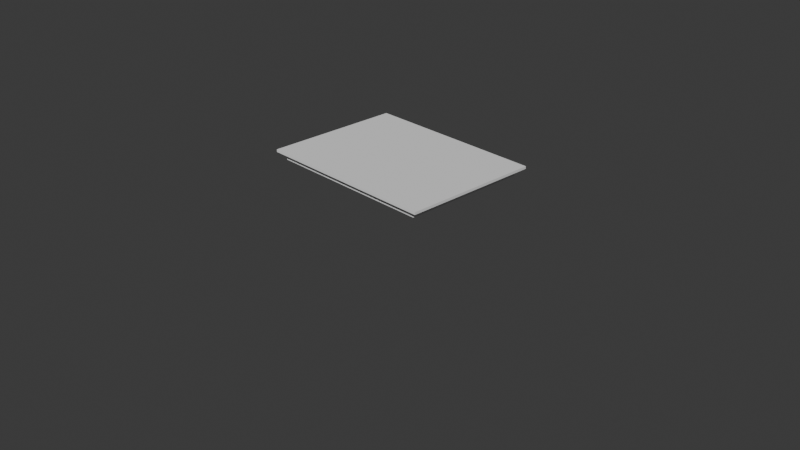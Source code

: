 # Source: table.blend  (saved by Blender 4.5.90; exported with 4.5.12 LTS)
import bpy
from mathutils import Matrix  # noqa: F401  (used for matrix-valued properties, if any)

bpy.ops.wm.read_factory_settings(use_empty=True)
scene = bpy.context.scene
scene.name = 'Scene'

# ---- collections
col_collection = bpy.data.collections.new('Collection'); scene.collection.children.link(col_collection)

# ---- world
world_world = bpy.data.worlds.new('World'); scene.world = world_world
world_world.use_nodes = True; world_world.node_tree.nodes.clear()
_N = world_world.node_tree.nodes; _L = world_world.node_tree.links
n0 = _N.new('ShaderNodeOutputWorld'); n0.name = 'World Output'; n0.location = (200, 100)
n1 = _N.new('ShaderNodeBackground'); n1.name = 'Background'; n1.location = (-200, 100)
n1.inputs[0].default_value = (0.05088, 0.05088, 0.05088, 1.0)
_L.new(n1.outputs[0], n0.inputs[0])
n0.is_active_output = True
world_world.color = (0.05088, 0.05088, 0.05088)
world_world.sun_shadow_jitter_overblur = 0.0

# ---- cameras
cam_camera = bpy.data.cameras.new('Camera')
cam_camera.clip_end = 100.0
cam_camera.ortho_scale = 7.314

# ---- meshes
me_cube = bpy.data.meshes.new('Cube')
me_cube.from_pydata([(-0.3048, -0.3048, -0.3048), (-0.3048, 0.3048, -0.3048), (-0.3048, 0.3048, 0.3048), (0.3048, -0.3048, -0.3048), (0.3048, 0.3048, -0.3048), (0.3048, 0.3048, 0.3048), (0.3048, 0.3048, 0.5256), (-0.3048, -0.3048, 0.3048), (0.3048, -0.3048, 0.3048), (-0.3048, -0.3048, 0.5256), (0.3048, -0.3048, 0.5256), (-0.3048, 0.3048, 0.5256), (-0.3322, 0.3322, 0.3048), (0.3322, 0.3322, 0.3048), (0.3322, 0.3322, 0.5256), (0.3322, -0.3322, 0.3048), (-0.3322, -0.3322, 0.3048), (0.3322, -0.3322, 0.5256), (-0.3322, -0.3322, 0.5256), (-0.3322, 0.3322, 0.5256)], [], [(0, 7, 2, 1), (1, 2, 5, 4), (4, 5, 8, 3), (3, 8, 7, 0), (1, 4, 3, 0), (6, 11, 9, 10), (8, 5, 13, 15), (9, 11, 19, 18), (6, 10, 17, 14), (10, 9, 18, 17), (15, 13, 14, 17), (12, 16, 18, 19), (16, 15, 17, 18), (13, 12, 19, 14), (5, 2, 12, 13), (7, 8, 15, 16), (11, 6, 14, 19), (2, 7, 16, 12)])
_uv = me_cube.uv_layers.new(name='UVMap')
_uv.uv.foreach_set('vector', [0.375, 0.0, 0.625, 0.0, 0.625, 0.25, 0.375, 0.25, 0.375, 0.25, 0.625, 0.25, 0.625, 0.5, 0.375, 0.5, 0.375, 0.5, 0.625, 0.5, 0.625, 0.75, 0.375, 0.75, 0.375, 0.75, 0.625, 0.75, 0.625, 1.0, 0.375, 1.0, 0.04793, 0.5717, 0.4617, 0.5717, 0.4522, 0.8831, 0.05443, 0.8831, 0.4189, 0.4254, 0.07622, 0.4313, 0.07359, 0.1675, 0.4298, 0.1675, 0.4479, 0.8826, 0.4571, 0.5771, 0.4758, 0.5628, 0.4651, 0.8958, 0.07359, 0.1675, 0.07622, 0.4313, 0.06059, 0.4429, 0.05702, 0.1552, 0.4189, 0.4254, 0.4298, 0.1675, 0.446, 0.1554, 0.4335, 0.4362, 0.4298, 0.1675, 0.07359, 0.1675, 0.05702, 0.1552, 0.446, 0.1554, 0.625, 0.75, 0.625, 0.5, 0.625, 0.5, 0.625, 0.75, 0.625, 0.25, 0.625, 0.0, 0.625, 0.0, 0.625, 0.25, 0.625, 1.0, 0.625, 0.75, 0.625, 0.75, 0.625, 1.0, 0.625, 0.5, 0.625, 0.25, 0.625, 0.25, 0.625, 0.5, 0.4571, 0.5771, 0.05108, 0.5771, 0.03249, 0.5628, 0.4758, 0.5628, 0.05733, 0.8826, 0.4479, 0.8826, 0.4651, 0.8958, 0.04007, 0.8958, 0.07622, 0.4313, 0.4189, 0.4254, 0.4335, 0.4362, 0.06059, 0.4429, 0.05108, 0.5771, 0.05733, 0.8826, 0.04007, 0.8958, 0.03249, 0.5628])
me_cube.update()

# ---- objects
ob_camera = bpy.data.objects.new('Camera', cam_camera)
ob_cube = bpy.data.objects.new('Cube', me_cube)

# ---- transforms, parenting, visibility, modifiers, constraints
ob_camera.location = (7.359, -6.926, 4.958)
ob_camera.rotation_euler = (1.109, 0.0, 0.8149)
ob_camera.lock_rotations_4d = False
ob_camera.empty_display_type = 'ARROWS'
ob_camera.color = (0.0, 0.0, 0.0, 0.0)
ob_camera.display_type = 'WIRE'
ob_camera.lineart.crease_threshold = 0.0
ob_cube.location = (0.0, 0.0, 0.6048)
ob_cube.scale = (3.0, 2.25, 0.125)

# ---- collection membership
col_collection.objects.link(ob_camera)
col_collection.objects.link(ob_cube)

# ---- scene / render settings (as saved in the file)
scene.camera = ob_camera
scene.frame_start = 1; scene.frame_end = 250; scene.frame_set(1)
scene.render.engine = 'BLENDER_EEVEE_NEXT'
bpy.context.view_layer.update()

# ---- added for rendering (the .blend has no usable light): sun
light_auto_sun = bpy.data.lights.new('AutoSun', 'SUN')
light_auto_sun.energy = 3.0
light_auto_sun.angle = 0.0523599
ob_auto_sun = bpy.data.objects.new('AutoSun', light_auto_sun)
scene.collection.objects.link(ob_auto_sun)
ob_auto_sun.rotation_euler = (0.872665, 0.174533, 0.523599)
bpy.context.view_layer.update()
